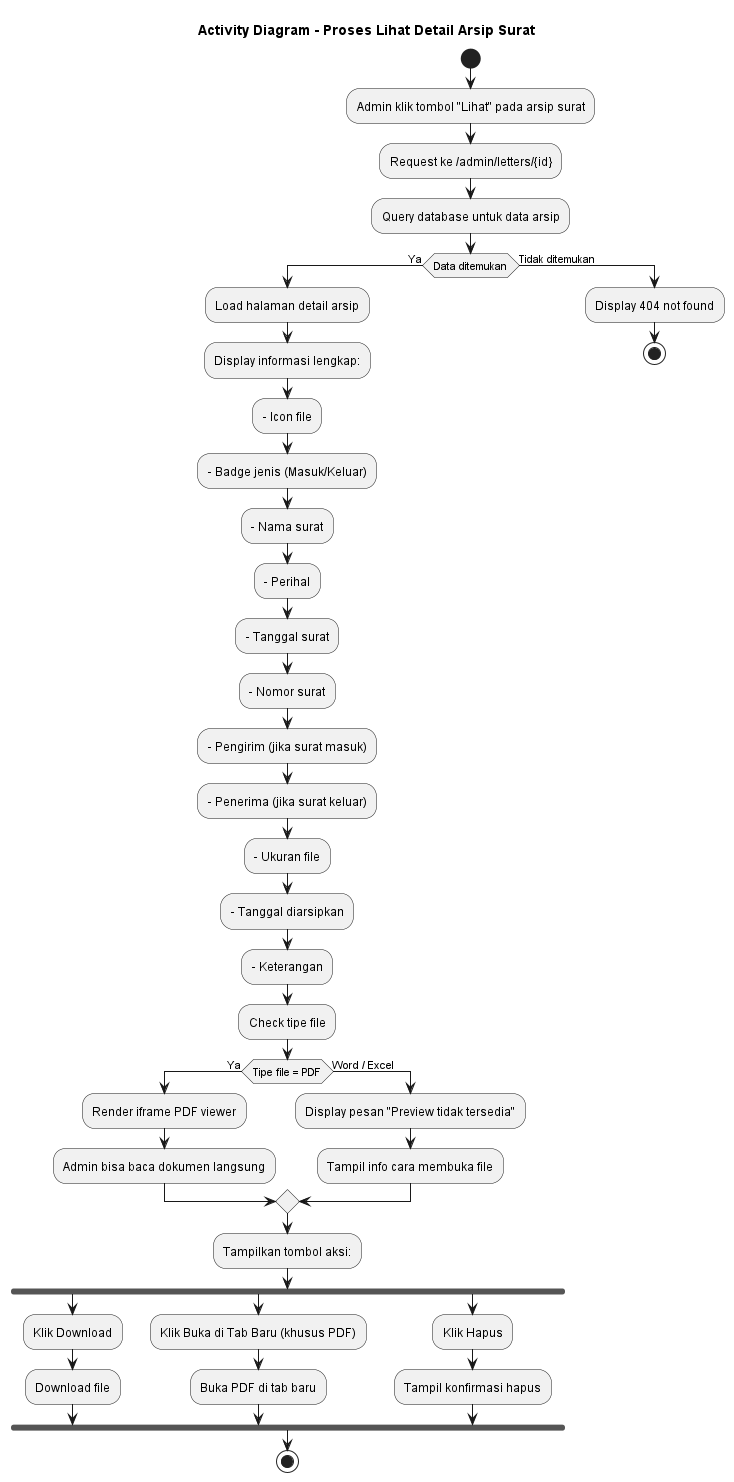

The diagram above was rendered by PlantUML. Its source (embedded in the PNG):
@startuml Lihat_Detail_Arsip_Surat
title Activity Diagram - Proses Lihat Detail Arsip Surat

start
:Admin klik tombol "Lihat" pada arsip surat;
:Request ke /admin/letters/{id};
:Query database untuk data arsip;

if (Data ditemukan) then (Ya)
    :Load halaman detail arsip;
    :Display informasi lengkap:;
    :- Icon file;
    :- Badge jenis (Masuk/Keluar);
    :- Nama surat;
    :- Perihal;
    :- Tanggal surat;
    :- Nomor surat;
    :- Pengirim (jika surat masuk);
    :- Penerima (jika surat keluar);
    :- Ukuran file;
    :- Tanggal diarsipkan;
    :- Keterangan;
    
    :Check tipe file;
    if (Tipe file = PDF) then (Ya)
        :Render iframe PDF viewer;
        :Admin bisa baca dokumen langsung;
    else (Word / Excel)
        :Display pesan "Preview tidak tersedia";
        :Tampil info cara membuka file;
    endif
    
    :Tampilkan tombol aksi:;
    fork
        :Klik Download;
        :Download file;
    fork again
        :Klik Buka di Tab Baru (khusus PDF);
        :Buka PDF di tab baru;
    fork again
        :Klik Hapus;
        :Tampil konfirmasi hapus;
    endfork
    stop
else (Tidak ditemukan)
    :Display 404 not found;
    stop
endif

@enduml